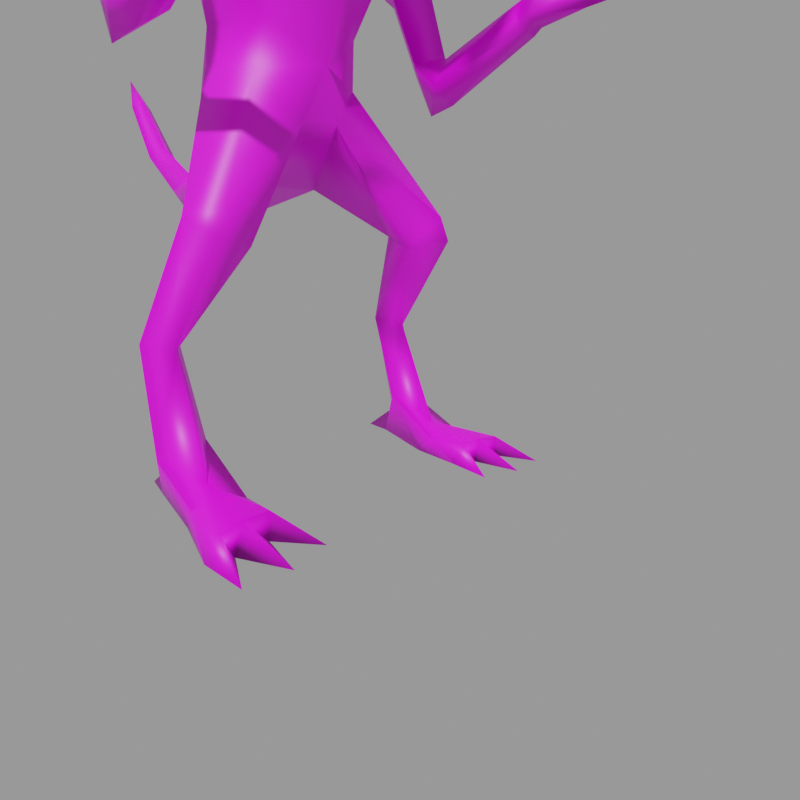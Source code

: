 # Source: demon.mdl.blend  (saved by Blender 4.5.91; exported with 4.5.12 LTS)
import bpy
from mathutils import Matrix  # noqa: F401  (used for matrix-valued properties, if any)

bpy.ops.wm.read_factory_settings(use_empty=True)
scene = bpy.context.scene
scene.name = 'Empty'

# ---- images (referenced by path relative to the original .blend; pixels are not part of the script)
import os
ASSET_DIR = os.environ.get("B2B_ASSET_DIR", "")  # directory of the original .blend (textures are referenced by path, not embedded)
HERE = os.path.dirname(os.path.abspath(__file__))  # packed textures are extracted next to this script under _unpacked/

def load_image(name, relpath, width, height, colorspace="sRGB"):
    """Load a texture the original file referenced (path relative to the .blend, or extracted next to this script)."""
    p = next((c for c in (os.path.join(HERE, relpath), os.path.join(ASSET_DIR, relpath)) if relpath and os.path.exists(c)), "")
    if p:
        img = bpy.data.images.load(p, check_existing=True)
        img.name = name
    else:  # same state as the original file: an image datablock whose file is absent (Cycles renders it pink)
        img = bpy.data.images.new(name, width, height)
        img.source = "FILE"
        img.filepath = "//" + (relpath or name)
    img.colorspace_settings.name = colorspace
    return img
img_demon_mdl_0_png = load_image('demon.mdl.0.png', 'textures/demon.mdl.0.png', 1024, 1024, 'sRGB')

# ---- materials (node trees are filled in below, after node groups)
mat_skin0 = bpy.data.materials.new('skin0')

# ---- material node trees
mat_skin0.use_nodes = True; mat_skin0.node_tree.nodes.clear()
_N = mat_skin0.node_tree.nodes; _L = mat_skin0.node_tree.links
n0 = _N.new('ShaderNodeBsdfPrincipled'); n0.name = 'Principled BSDF'; n0.location = (-200, 100)
n1 = _N.new('ShaderNodeOutputMaterial'); n1.name = 'Material Output'; n1.location = (200, 100)
n2 = _N.new('ShaderNodeTexImage'); n2.name = 'Image Texture'; n2.location = (-538, 91)
n2.image = img_demon_mdl_0_png
n2.interpolation = 'Closest'
_L.new(n0.outputs[0], n1.inputs[0])
_L.new(n2.outputs[0], n0.inputs[0])
n1.is_active_output = True

# ---- cameras
cam_camera = bpy.data.cameras.new('Camera')
cam_camera.lens = 50.4
cam_camera.sensor_width = 70.0

# ---- meshes
me_moon_rat = bpy.data.meshes.new('moon_rat')
me_moon_rat.from_pydata([(9.244, -10.92, -15.11), (11.97, -7.5, -15.11), (12.88, -12.15, -15.11), (14.94, -7.879, -15.11), (16.59, -11.78, -15.11), (16.92, -7.238, -15.11), (9.838, -6.61, -15.11), (13.56, -6.577, -13.26), (11.2, -6.465, -13.21), (15.66, -7.151, -13.33), (2.156, -17.99, 51.09), (2.123, -18.61, 46.25), (3.561, -11.5, 45.82), (3.638, -11.37, 48.95), (3.408, -11.05, 42.2), (1.956, -15.34, 39.06), (1.313, -17.08, 37.67), (0.5353, -18.12, 37.31), (1.579, -18.68, 41.32), (0.7248, -19.69, 40.03), (0.6633, -14.75, 36.67), (5.343, -6.661, 40.76), (8.72, -0.6053, 36.09), (6.9, -1.813, 31.0), (4.192, 1.162, 23.13), (4.993, 2.377, 19.49), (7.026, 6.328, 20.18), (5.382, 11.78, 16.97), (5.179, 3.337, 46.48), (4.815, 0.05169, 45.79), (5.568, 0.0233, 43.3), (3.41, -1.362, 49.06), (1.559, -0.6511, 50.16), (5.489, -6.28, 44.3), (10.65, -15.55, 30.61), (12.0, -13.05, 30.05), (13.6, -11.3, 28.31), (12.5, -13.48, 29.01), (11.14, -12.86, 28.95), (13.65, -12.89, 27.63), (12.03, -11.35, 27.16), (14.92, -14.86, 26.19), (15.08, -14.69, 24.33), (15.39, -13.36, 27.47), (16.2, -13.74, 25.67), (13.48, -16.1, 28.23), (14.33, -16.56, 27.3), (14.47, -16.78, 28.57), (12.84, -20.34, 28.25), (15.18, -17.44, 24.46), (15.11, -17.74, 25.68), (16.42, -17.86, 25.5), (15.48, -20.51, 25.45), (15.29, 3.85, -11.06), (13.4, 10.3, -15.27), (11.0, 3.758, -10.07), (13.29, 6.049, -12.37), (13.15, -0.4377, -12.58), (14.29, 6.135, -14.91), (12.31, 6.246, -14.91), (15.04, -0.384, -15.57), (11.27, -0.1732, -15.57), (15.24, -1.919, -13.54), (10.82, -2.446, -13.62), (4.053, 18.62, 11.6), (2.109, 25.93, 12.21), (1.616, 32.93, 16.44), (1.144, 38.01, 22.93), (13.33, 8.762, -1.288), (11.3, 6.786, -1.652), (8.418, -1.351, 5.899), (13.44, -0.7838, 7.916), (11.7, 1.68, 8.244), (8.739, 1.785, 6.983), (11.93, -3.332, 6.52), (14.82, 6.183, -1.76), (12.83, 3.946, -2.35), (11.08, -3.098, 8.735), (1.285, 1.933, 47.09), (7.176, 2.032, 40.14), (4.511, -3.711, 38.76), (12.98, 4.81, 35.53), (10.01, 0.5798, 32.53), (7.614, 7.587, 38.29), (3.98, -5.815, 40.42), (7.47, 7.324, 30.54), (6.275, 7.233, 23.32), (9.247, 2.974, 30.01), (10.49, 7.357, 31.32), (15.46, -9.199, 25.29), (13.19, -9.593, 23.41), (13.25, -8.826, 25.46), (15.21, -9.811, 23.42), (16.8, -0.5291, 21.51), (12.77, -0.4668, 20.91), (14.37, -0.3668, 23.46), (15.09, -0.7535, 19.4), (16.6, 2.19, 23.67), (12.6, 1.962, 22.91), (14.49, 0.0119, 24.2), (14.67, 3.794, 22.61), (14.88, 3.333, 30.32), (10.48, 3.017, 28.89), (12.61, 0.7221, 30.6), (12.95, 5.333, 28.82), (7.016, 8.865, 34.23), (14.95, -9.965, 25.77), (13.09, -10.3, 24.28), (13.19, -9.763, 25.71), (15.01, -10.61, 23.84), (15.61, 2.6, 19.0), (-0.5353, -18.12, 37.31), (-1.285, 1.933, 47.09), (-0.6438, -18.31, 51.53), (-2.139, -6.671, 45.24), (13.33, 8.762, -2.668), (-0.3498, -20.37, 48.45), (-0.7735, -20.04, 52.3), (-1.22, -17.85, 53.6), (-1.198, -8.488, 50.42), (-1.689, 0.6573, 15.94), (-1.418, -19.57, 51.2), (-9.484e-07, 13.03, 23.01), (-9.484e-07, 11.87, 32.6), (-9.484e-07, 7.357, 42.06), (1.418, -19.57, 51.2), (0.7735, -20.04, 52.3), (1.198, -8.488, 50.42), (-9.484e-07, -6.168, 33.06), (-9.484e-07, -3.436, 26.0), (-9.484e-07, -0.4377, 20.1), (1.689, 0.6573, 15.94), (-9.484e-07, -9.544, 40.29), (-9.484e-07, 17.92, 8.424), (-9.484e-07, 26.21, 9.294), (-9.484e-07, 34.61, 15.5), (-9.484e-07, 38.67, 22.52), (-9.484e-07, 19.37, 15.17), (-9.484e-07, 25.98, 14.15), (-9.484e-07, 32.34, 17.82), (-9.484e-07, 37.4, 23.69), (-9.484e-07, -1.957, 49.42), (-9.484e-07, -5.821, 37.44), (-2.047, -6.218, 42.89), (2.047, -6.218, 42.89), (-9.244, -10.92, -15.11), (-11.97, -7.5, -15.11), (-12.88, -12.15, -15.11), (-14.94, -7.879, -15.11), (-16.59, -11.78, -15.11), (-16.92, -7.238, -15.11), (-9.838, -6.61, -15.11), (-13.56, -6.577, -13.26), (-11.2, -6.465, -13.21), (-15.66, -7.151, -13.33), (-2.156, -17.99, 51.09), (-2.123, -18.61, 46.25), (-3.561, -11.5, 45.82), (-3.638, -11.37, 48.95), (-3.408, -11.05, 42.2), (-1.956, -15.34, 39.06), (-1.313, -17.08, 37.67), (-1.579, -18.68, 41.32), (-0.4927, -16.73, 38.17), (-0.7248, -19.69, 40.03), (-0.8595, -15.3, 34.91), (-0.6633, -14.75, 36.67), (-5.343, -6.661, 40.76), (-8.72, -0.6053, 36.09), (-6.9, -1.813, 31.0), (-4.192, 1.162, 23.13), (-4.993, 2.377, 19.49), (-7.026, 6.328, 20.18), (-5.382, 11.78, 16.97), (-5.179, 3.337, 46.48), (-4.815, 0.05169, 45.79), (-5.568, 0.0233, 43.3), (-3.41, -1.362, 49.06), (-1.559, -0.6511, 50.16), (-5.489, -6.28, 44.3), (-10.65, -15.55, 30.61), (-12.0, -13.05, 30.05), (-13.6, -11.3, 28.31), (-12.5, -13.48, 29.01), (-11.14, -12.86, 28.95), (-13.65, -12.89, 27.63), (-12.03, -11.35, 27.16), (-14.92, -14.86, 26.19), (-15.08, -14.69, 24.33), (-15.39, -13.36, 27.47), (-16.2, -13.74, 25.67), (-13.48, -16.1, 28.23), (-14.33, -16.56, 27.3), (-14.47, -16.78, 28.57), (-12.84, -20.34, 28.25), (-15.18, -17.44, 24.46), (-15.11, -17.74, 25.68), (-16.42, -17.86, 25.5), (-15.48, -20.51, 25.45), (-15.29, 3.85, -11.06), (-13.4, 10.3, -15.27), (-11.0, 3.758, -10.07), (-13.29, 6.049, -12.37), (-13.15, -0.4377, -12.58), (-14.29, 6.135, -14.91), (-12.31, 6.246, -14.91), (-15.04, -0.384, -15.57), (-11.27, -0.1732, -15.57), (-15.24, -1.919, -13.54), (-10.82, -2.446, -13.62), (-4.053, 18.62, 11.6), (-2.109, 25.93, 12.21), (-1.616, 32.93, 16.44), (-1.144, 38.01, 22.93), (-13.33, 8.762, -1.288), (-11.3, 6.786, -1.652), (-8.418, -1.351, 5.899), (-13.44, -0.7838, 7.916), (-11.7, 1.68, 8.244), (-8.739, 1.785, 6.983), (-11.93, -3.332, 6.52), (-14.82, 6.183, -1.76), (-12.83, 3.946, -2.35), (-11.08, -3.098, 8.735), (-2.08, 2.072, 45.13), (-7.176, 2.032, 40.14), (-4.511, -3.711, 38.76), (-12.98, 4.81, 35.53), (-10.01, 0.5798, 32.53), (-7.614, 7.587, 38.29), (-3.98, -5.815, 40.42), (-7.47, 7.324, 30.54), (-6.275, 7.233, 23.32), (-9.247, 2.974, 30.01), (-10.49, 7.357, 31.32), (-15.46, -9.199, 25.29), (-13.19, -9.593, 23.41), (-13.25, -8.826, 25.46), (-15.21, -9.811, 23.42), (-16.8, -0.5291, 21.51), (-12.77, -0.4668, 20.91), (-14.37, -0.3668, 23.46), (-15.09, -0.7535, 19.4), (-16.6, 2.19, 23.67), (-12.6, 1.962, 22.91), (-14.49, 0.0119, 24.2), (-14.67, 3.794, 22.61), (-14.88, 3.333, 30.32), (-10.48, 3.017, 28.89), (-12.61, 0.7221, 30.6), (-12.95, 5.333, 28.82), (-7.016, 8.865, 34.23), (-14.95, -9.965, 25.77), (-13.09, -10.3, 24.28), (-13.19, -9.763, 25.71), (-15.01, -10.61, 23.84), (-15.61, 2.6, 19.0), (2.08, 2.072, 45.13), (0.6438, -18.31, 51.53), (2.139, -6.671, 45.24), (-13.33, 8.762, -2.668), (0.3498, -20.37, 48.45), (1.22, -17.85, 53.6), (0.4927, -16.73, 38.17), (0.8595, -15.3, 34.91), (4.688, 8.416, 11.53), (-4.688, 8.416, 11.53), (-1.138e-06, 40.64, 26.66)], [], [(4, 3, 5), (2, 1, 3), (0, 6, 1), (3, 7, 2), (2, 7, 1), (0, 8, 6), (0, 1, 8), (4, 9, 3), (5, 9, 4), (7, 3, 9), (7, 8, 1), (11, 10, 125), (261, 125, 126), (126, 125, 262), (125, 10, 262), (10, 12, 13), (262, 13, 127), (15, 18, 16), (16, 263, 19), (16, 19, 17), (17, 19, 263), (263, 16, 18), (18, 15, 263), (17, 264, 16), (128, 129, 23), (129, 130, 24), (31, 32, 127), (31, 28, 32), (28, 31, 29), (127, 13, 29), (30, 29, 33), (14, 15, 20), (21, 20, 132), (33, 29, 13), (13, 12, 33), (37, 34, 38), (35, 38, 34), (34, 37, 35), (38, 40, 39), (36, 40, 38), (37, 39, 36), (43, 39, 45), (43, 47, 46), (41, 46, 45), (46, 47, 48), (45, 46, 48), (47, 45, 48), (44, 51, 49), (44, 41, 50), (41, 42, 49), (50, 49, 52), (51, 50, 52), (49, 51, 52), (56, 54, 59), (56, 58, 54), (59, 54, 58), (58, 60, 61), (9, 62, 57), (8, 7, 57), (58, 53, 60), (56, 53, 58), (56, 59, 55), (59, 61, 55), (63, 55, 61), (55, 63, 57), (57, 62, 53), (62, 60, 53), (5, 60, 62), (63, 61, 6), (3, 1, 61), (6, 61, 1), (5, 3, 60), (8, 63, 6), (9, 5, 62), (7, 9, 57), (63, 8, 57), (265, 133, 64), (134, 65, 64), (134, 135, 66), (136, 67, 66), (138, 137, 64), (140, 139, 66), (66, 139, 138), (53, 56, 115), (55, 57, 76), (53, 75, 76), (55, 69, 115), (72, 68, 73), (76, 74, 70), (68, 72, 71), (73, 69, 70), (68, 69, 73), (76, 75, 71), (77, 70, 74), (74, 71, 77), (265, 72, 73), (131, 265, 73), (131, 70, 77), (27, 72, 265), (122, 27, 64), (16, 264, 20), (32, 28, 78), (257, 78, 29), (29, 78, 28), (30, 257, 29), (32, 141, 127), (78, 141, 32), (33, 14, 21), (14, 33, 12), (22, 79, 80), (22, 81, 79), (80, 128, 22), (128, 80, 142), (23, 82, 22), (81, 83, 79), (84, 132, 142), (30, 84, 80), (21, 84, 30), (132, 84, 21), (130, 131, 25), (25, 26, 86), (85, 87, 86), (82, 23, 87), (87, 24, 86), (24, 87, 23), (81, 22, 82), (85, 88, 87), (91, 95, 94), (92, 96, 93), (90, 94, 96), (89, 93, 95), (97, 101, 103), (104, 101, 97), (103, 102, 98), (98, 102, 104), (87, 88, 102), (104, 88, 81), (103, 82, 102), (103, 101, 81), (81, 88, 105), (122, 86, 27), (88, 85, 105), (85, 86, 122), (85, 123, 105), (83, 105, 123), (124, 79, 83), (257, 30, 79), (90, 107, 108), (89, 106, 109), (92, 109, 107), (91, 108, 106), (39, 106, 36), (39, 43, 106), (43, 41, 106), (41, 44, 106), (109, 106, 44), (36, 106, 108), (42, 109, 44), (40, 36, 108), (107, 41, 39), (39, 40, 107), (42, 41, 107), (95, 93, 97), (95, 99, 98), (97, 93, 110), (100, 97, 110), (93, 96, 110), (100, 110, 98), (98, 110, 94), (96, 94, 110), (22, 128, 23), (132, 20, 166), (165, 264, 17, 111), (14, 12, 259), (126, 262, 118, 117), (116, 121, 125, 261), (125, 258, 11), (11, 258, 10), (12, 10, 258), (14, 263, 15), (127, 119, 118, 262), (166, 20, 264, 165), (141, 78, 112), (26, 71, 72), (25, 77, 71), (258, 259, 12), (126, 117, 116, 261), (14, 144, 263), (68, 75, 115), (68, 115, 69), (67, 267, 140), (21, 14, 20), (15, 16, 20), (31, 127, 29), (30, 33, 21), (23, 129, 24), (59, 58, 61), (60, 3, 61), (123, 85, 122), (27, 265, 64), (133, 134, 64), (65, 134, 66), (135, 136, 66), (67, 140, 66), (65, 66, 138), (65, 138, 64), (137, 122, 64), (124, 83, 123), (83, 81, 105), (24, 25, 86), (27, 26, 72), (25, 131, 77), (70, 131, 73), (57, 53, 76), (69, 55, 76), (56, 55, 115), (75, 53, 115), (74, 76, 71), (69, 76, 70), (75, 68, 71), (26, 25, 71), (124, 257, 79), (79, 30, 80), (80, 84, 142), (262, 10, 13), (82, 103, 81), (101, 104, 81), (100, 104, 97), (99, 97, 103), (88, 104, 102), (82, 87, 102), (99, 103, 98), (100, 98, 104), (109, 42, 107), (37, 38, 39), (40, 108, 107), (50, 41, 49), (39, 41, 45), (41, 43, 46), (47, 43, 45), (35, 37, 36), (35, 36, 38), (51, 44, 50), (42, 44, 49), (89, 91, 106), (92, 89, 109), (90, 92, 107), (91, 90, 108), (99, 95, 97), (94, 95, 98), (89, 92, 93), (92, 90, 96), (90, 91, 94), (91, 89, 95), (24, 130, 25), (86, 26, 27), (144, 259, 114, 143), (265, 131, 120, 266), (120, 131, 130), (144, 14, 259), (17, 263, 163, 111), (163, 263, 144, 143), (259, 258, 113, 114), (121, 113, 258, 125), (141, 119, 127), (112, 78, 257, 224), (149, 150, 148), (147, 148, 146), (145, 146, 151), (148, 147, 152), (147, 146, 152), (145, 151, 153), (145, 153, 146), (149, 148, 154), (150, 149, 154), (152, 154, 148), (152, 146, 153), (156, 121, 155), (116, 117, 121), (117, 118, 121), (121, 118, 155), (155, 158, 157), (118, 119, 158), (160, 161, 162), (161, 164, 163), (161, 111, 164), (111, 163, 164), (163, 162, 161), (162, 163, 160), (111, 161, 165), (128, 169, 129), (129, 170, 130), (177, 119, 178), (177, 178, 174), (174, 175, 177), (119, 175, 158), (176, 179, 175), (159, 166, 160), (167, 132, 166), (179, 158, 175), (158, 179, 157), (183, 184, 180), (181, 180, 184), (180, 181, 183), (184, 185, 186), (182, 184, 186), (183, 182, 185), (189, 191, 185), (189, 192, 193), (187, 191, 192), (192, 194, 193), (191, 194, 192), (193, 194, 191), (190, 195, 197), (190, 196, 187), (187, 195, 188), (196, 198, 195), (197, 198, 196), (195, 198, 197), (202, 205, 200), (202, 200, 204), (205, 204, 200), (204, 207, 206), (154, 203, 208), (153, 203, 152), (204, 206, 199), (202, 204, 199), (202, 201, 205), (205, 201, 207), (209, 207, 201), (201, 203, 209), (203, 199, 208), (208, 199, 206), (150, 208, 206), (209, 151, 207), (148, 207, 146), (151, 146, 207), (150, 206, 148), (153, 151, 209), (154, 208, 150), (152, 203, 154), (209, 203, 153), (266, 210, 133), (134, 210, 211), (134, 212, 135), (136, 212, 213), (138, 210, 137), (140, 212, 139), (212, 138, 139), (199, 260, 202), (201, 222, 203), (199, 222, 221), (201, 260, 215), (218, 219, 214), (222, 216, 220), (214, 217, 218), (219, 216, 215), (214, 219, 215), (222, 217, 221), (223, 220, 216), (220, 223, 217), (266, 219, 218), (120, 219, 266), (120, 223, 216), (173, 266, 218), (122, 210, 173), (161, 166, 165), (178, 112, 174), (224, 175, 112), (175, 174, 112), (176, 175, 224), (178, 119, 141), (112, 178, 141), (179, 167, 159), (159, 157, 179), (168, 226, 225), (168, 225, 227), (226, 168, 128), (128, 142, 226), (169, 168, 228), (227, 225, 229), (230, 142, 132), (176, 226, 230), (167, 176, 230), (132, 167, 230), (130, 171, 120), (171, 232, 172), (231, 232, 233), (228, 233, 169), (233, 232, 170), (170, 169, 233), (227, 228, 168), (231, 233, 234), (237, 240, 241), (238, 239, 242), (236, 242, 240), (235, 241, 239), (243, 249, 247), (250, 243, 247), (249, 244, 248), (244, 250, 248), (233, 248, 234), (250, 227, 234), (249, 248, 228), (249, 227, 247), (227, 251, 234), (122, 173, 232), (234, 251, 231), (231, 122, 232), (231, 251, 123), (229, 123, 251), (124, 229, 225), (224, 225, 176), (236, 254, 253), (235, 255, 252), (238, 253, 255), (237, 252, 254), (185, 182, 252), (185, 252, 189), (189, 252, 187), (187, 252, 190), (255, 190, 252), (182, 254, 252), (188, 190, 255), (186, 254, 182), (253, 185, 187), (185, 253, 186), (188, 253, 187), (241, 243, 239), (241, 244, 245), (243, 256, 239), (246, 256, 243), (239, 256, 242), (246, 244, 256), (244, 240, 256), (242, 256, 240), (168, 169, 128), (159, 114, 157), (121, 156, 113), (156, 155, 113), (157, 113, 155), (159, 160, 163), (124, 224, 257), (172, 218, 217), (171, 217, 223), (113, 157, 114), (159, 163, 143), (214, 260, 221), (214, 215, 260), (213, 140, 267), (167, 166, 159), (160, 166, 161), (177, 175, 119), (176, 167, 179), (169, 170, 129), (205, 207, 204), (206, 207, 148), (123, 122, 231), (173, 210, 266), (133, 210, 134), (211, 212, 134), (135, 212, 136), (213, 212, 140), (211, 138, 212), (211, 210, 138), (137, 210, 122), (124, 123, 229), (229, 251, 227), (170, 232, 171), (173, 218, 172), (171, 223, 120), (216, 219, 120), (203, 222, 199), (215, 222, 201), (202, 260, 201), (221, 260, 199), (220, 217, 222), (215, 216, 222), (221, 217, 214), (172, 217, 171), (124, 225, 224), (225, 226, 176), (226, 142, 230), (118, 158, 155), (228, 227, 249), (247, 227, 250), (246, 243, 250), (245, 249, 243), (234, 248, 250), (228, 248, 233), (245, 244, 249), (246, 250, 244), (255, 253, 188), (183, 185, 184), (186, 253, 254), (196, 195, 187), (185, 191, 187), (187, 192, 189), (193, 191, 189), (181, 182, 183), (181, 184, 182), (197, 196, 190), (188, 195, 190), (235, 252, 237), (238, 255, 235), (236, 253, 238), (237, 254, 236), (245, 243, 241), (240, 244, 241), (235, 239, 238), (238, 242, 236), (236, 240, 237), (237, 241, 235), (170, 171, 130), (232, 173, 172), (265, 266, 133), (143, 114, 159), (267, 67, 136), (267, 136, 213)])
me_moon_rat.polygons.foreach_set('use_smooth', [True] * 519)
_uv = me_moon_rat.uv_layers.new(name='UVMap')
_uv.uv.foreach_set('vector', [0.04297, 0.2617, 0.05469, 0.2969, 0.03906, 0.2969, 0.07031, 0.2617, 0.08594, 0.2969, 0.05469, 0.2969, 0.09766, 0.2617, 0.1016, 0.2969, 0.08594, 0.2969, 0.1914, 0.3438, 0.1758, 0.3594, 0.1758, 0.3086, 0.1758, 0.3086, 0.1758, 0.3594, 0.1602, 0.3438, 0.001953, 0.2637, 0.02148, 0.3145, 0.001953, 0.3145, 0.1484, 0.3086, 0.1602, 0.3438, 0.1484, 0.3594, 0.2031, 0.3086, 0.2031, 0.3594, 0.1914, 0.3438, 0.1406, 0.3125, 0.1211, 0.3125, 0.1406, 0.2617, 0.1758, 0.3594, 0.1914, 0.3438, 0.2031, 0.3594, 0.1758, 0.3594, 0.1484, 0.3594, 0.1602, 0.3438, 0.03516, 0.5898, 0.0625, 0.6289, 0.04688, 0.6367, 0.02344, 0.6211, 0.04688, 0.6367, 0.04688, 0.6484, 0.04688, 0.6484, 0.04688, 0.6367, 0.07422, 0.6484, 0.04688, 0.6367, 0.0625, 0.6289, 0.07422, 0.6484, 0.0625, 0.6289, 0.09766, 0.5547, 0.1133, 0.582, 0.07422, 0.6484, 0.1133, 0.582, 0.1484, 0.5898, 0.03125, 0.5156, 0.01562, 0.5508, 0.01367, 0.5176, 0.2305, 0.6133, 0.2461, 0.6133, 0.2383, 0.6445, 0.01367, 0.5176, 0.001953, 0.5488, 0.001953, 0.5137, 0.2227, 0.6133, 0.2148, 0.6445, 0.207, 0.6133, 0.1602, 0.6133, 0.1758, 0.6133, 0.168, 0.6484, 0.1914, 0.6484, 0.1836, 0.6133, 0.1992, 0.6133, 0.001953, 0.5137, 0.01172, 0.4844, 0.01367, 0.5176, 0.2148, 0.2188, 0.2148, 0.1484, 0.2852, 0.1875, 0.2148, 0.1484, 0.2148, 0.07422, 0.2656, 0.1016, 0.1992, 0.5469, 0.2109, 0.5625, 0.1484, 0.5898, 0.1992, 0.5469, 0.2227, 0.5039, 0.2109, 0.5625, 0.2227, 0.5039, 0.1992, 0.5469, 0.1953, 0.5117, 0.1484, 0.5898, 0.1133, 0.582, 0.1953, 0.5117, 0.1875, 0.4922, 0.1953, 0.5117, 0.1367, 0.5195, 0.08203, 0.5234, 0.03125, 0.5156, 0.02344, 0.4922, 0.4492, 0.4297, 0.4922, 0.3477, 0.5, 0.4062, 0.1367, 0.5195, 0.1953, 0.5117, 0.1133, 0.582, 0.1133, 0.582, 0.09766, 0.5547, 0.1367, 0.5195, 0.3438, 0.3242, 0.3359, 0.2891, 0.3711, 0.3008, 0.2695, 0.3398, 0.2578, 0.3281, 0.293, 0.3164, 0.293, 0.3164, 0.2812, 0.3516, 0.2695, 0.3398, 0.3711, 0.3008, 0.3867, 0.3164, 0.3672, 0.3398, 0.25, 0.3594, 0.2383, 0.3438, 0.2578, 0.3281, 0.2812, 0.3516, 0.2656, 0.3672, 0.25, 0.3594, 0.2617, 0.3828, 0.2656, 0.3672, 0.2969, 0.3672, 0.2617, 0.3828, 0.3008, 0.3828, 0.2969, 0.4023, 0.375, 0.375, 0.3438, 0.375, 0.3438, 0.3398, 0.2969, 0.4023, 0.3008, 0.3828, 0.3359, 0.3828, 0.3438, 0.3398, 0.3438, 0.375, 0.3047, 0.3594, 0.3008, 0.3828, 0.2969, 0.3672, 0.3359, 0.3828, 0.2578, 0.4062, 0.2812, 0.4258, 0.2695, 0.4414, 0.2578, 0.4062, 0.2734, 0.4023, 0.2969, 0.418, 0.375, 0.375, 0.4023, 0.3984, 0.3828, 0.4141, 0.3594, 0.3906, 0.3828, 0.4141, 0.3477, 0.4258, 0.2812, 0.4258, 0.2969, 0.418, 0.3047, 0.4531, 0.2695, 0.4414, 0.2812, 0.4258, 0.3047, 0.4531, 0.0332, 0.4316, 0.001953, 0.4707, 0.001953, 0.4316, 0.1094, 0.4297, 0.1406, 0.4297, 0.1406, 0.4688, 0.08594, 0.4297, 0.07031, 0.4688, 0.05469, 0.4297, 0.05469, 0.4297, 0.04688, 0.375, 0.09375, 0.375, 0.2031, 0.3594, 0.2031, 0.4023, 0.1758, 0.4141, 0.1484, 0.3594, 0.1758, 0.3594, 0.1758, 0.4141, 0.1406, 0.4297, 0.09766, 0.4062, 0.1406, 0.3711, 0.1094, 0.4297, 0.09766, 0.4062, 0.1406, 0.4297, 0.0332, 0.4316, 0.001953, 0.4316, 0.04492, 0.4082, 0.001953, 0.4316, 0.001953, 0.373, 0.04492, 0.4082, 0.02148, 0.3574, 0.04492, 0.4082, 0.001953, 0.373, 0.1484, 0.4531, 0.1484, 0.4023, 0.1758, 0.4141, 0.1758, 0.4141, 0.2031, 0.4023, 0.2031, 0.4531, 0.1211, 0.3555, 0.1406, 0.3711, 0.09766, 0.4062, 0.1406, 0.3125, 0.1406, 0.3711, 0.1211, 0.3555, 0.02148, 0.3574, 0.001953, 0.373, 0.001953, 0.3145, 0.05469, 0.2969, 0.08594, 0.2969, 0.09375, 0.375, 0.1016, 0.2969, 0.09375, 0.375, 0.08594, 0.2969, 0.03906, 0.2969, 0.05469, 0.2969, 0.04688, 0.375, 0.02148, 0.3145, 0.02148, 0.3574, 0.001953, 0.3145, 0.1211, 0.3125, 0.1406, 0.3125, 0.1211, 0.3555, 0.1758, 0.3594, 0.2031, 0.3594, 0.1758, 0.4141, 0.1484, 0.4023, 0.1484, 0.3594, 0.1758, 0.4141, 0.2051, 0.6543, 0.2207, 0.7324, 0.2676, 0.7324, 0.2402, 0.8066, 0.2676, 0.8066, 0.2676, 0.7324, 0.2402, 0.8066, 0.248, 0.8809, 0.2676, 0.8809, 0.252, 0.9551, 0.2676, 0.9551, 0.2676, 0.8809, 0.2949, 0.8066, 0.3145, 0.7324, 0.2676, 0.7324, 0.2832, 0.9551, 0.2871, 0.8809, 0.2676, 0.8809, 0.2676, 0.8809, 0.2871, 0.8809, 0.2949, 0.8066, 0.04883, 0.6738, 0.08789, 0.6621, 0.08789, 0.752, 0.1562, 0.6836, 0.1094, 0.6719, 0.1094, 0.7812, 0.04883, 0.6738, 0.04492, 0.7715, 0.001953, 0.7715, 0.1562, 0.6836, 0.1523, 0.7812, 0.1953, 0.7617, 0.05664, 0.8691, 0.08789, 0.7676, 0.08789, 0.8691, 0.1094, 0.7812, 0.1094, 0.8555, 0.1484, 0.8672, 0.08789, 0.7676, 0.05664, 0.8691, 0.0332, 0.8574, 0.1953, 0.8789, 0.1523, 0.7812, 0.1484, 0.8672, 0.1953, 0.7773, 0.1523, 0.7812, 0.1953, 0.8789, 0.001953, 0.7715, 0.04492, 0.7715, 0.0332, 0.8574, 0.1094, 0.8789, 0.1484, 0.8672, 0.1094, 0.8555, 0.001953, 0.8457, 0.0332, 0.8574, 0.001953, 0.8691, 0.1035, 0.9434, 0.05664, 0.8691, 0.08789, 0.8691, 0.1523, 0.9766, 0.2109, 0.9531, 0.1953, 0.8789, 0.1523, 0.9766, 0.1484, 0.8672, 0.1094, 0.8789, 0.0918, 0.998, 0.05664, 0.8691, 0.1035, 0.9434, 0.3301, 0.6543, 0.2676, 0.6543, 0.2676, 0.7324, 0.01367, 0.5176, 0.01172, 0.4844, 0.02344, 0.4922, 0.3281, 0.9492, 0.3066, 0.998, 0.3359, 0.9844, 0.4727, 0.3047, 0.4844, 0.3242, 0.4297, 0.3242, 0.4297, 0.3242, 0.4844, 0.3242, 0.457, 0.3555, 0.418, 0.3047, 0.4727, 0.3047, 0.4297, 0.3242, 0.3281, 0.9492, 0.3477, 0.9414, 0.3359, 0.8711, 0.3359, 0.9844, 0.3477, 0.9414, 0.3281, 0.9492, 0.1367, 0.5195, 0.08203, 0.5234, 0.1172, 0.4922, 0.08203, 0.5234, 0.1367, 0.5195, 0.09766, 0.5547, 0.3125, 0.2305, 0.3242, 0.2695, 0.2695, 0.2656, 0.3125, 0.2305, 0.3711, 0.2227, 0.3242, 0.2695, 0.2695, 0.2656, 0.2148, 0.2188, 0.3125, 0.2305, 0.2148, 0.2188, 0.2695, 0.2656, 0.2148, 0.2578, 0.2852, 0.1875, 0.3359, 0.1953, 0.3125, 0.2305, 0.3711, 0.2227, 0.4258, 0.2188, 0.418, 0.2695, 0.2578, 0.293, 0.2148, 0.3125, 0.2148, 0.2578, 0.3242, 0.3047, 0.2578, 0.293, 0.2695, 0.2656, 0.4492, 0.4297, 0.4609, 0.4375, 0.4375, 0.4961, 0.5, 0.4062, 0.4609, 0.4375, 0.4492, 0.4297, 0.2148, 0.07422, 0.2305, 0.03125, 0.2734, 0.05859, 0.2734, 0.05859, 0.3516, 0.05859, 0.3633, 0.08594, 0.3984, 0.1484, 0.3359, 0.1523, 0.3633, 0.08594, 0.3359, 0.1953, 0.2852, 0.1875, 0.3359, 0.1523, 0.3359, 0.1523, 0.2656, 0.1016, 0.3633, 0.08594, 0.2656, 0.1016, 0.3359, 0.1523, 0.2852, 0.1875, 0.3711, 0.2227, 0.3125, 0.2305, 0.3359, 0.1953, 0.3984, 0.1484, 0.3711, 0.1719, 0.3359, 0.1523, 0.07812, 0.2422, 0.07812, 0.1641, 0.1133, 0.1641, 0.07227, 0.2402, 0.07227, 0.1621, 0.03711, 0.1621, 0.1133, 0.2422, 0.1133, 0.1641, 0.1484, 0.1641, 0.03711, 0.2402, 0.03711, 0.1621, 0.001953, 0.1621, 0.03711, 0.1152, 0.03711, 0.05273, 0.001953, 0.05273, 0.07227, 0.05273, 0.03711, 0.05273, 0.03711, 0.1152, 0.07812, 0.05469, 0.1133, 0.05469, 0.1133, 0.1172, 0.1133, 0.1172, 0.1133, 0.05469, 0.1484, 0.05469, 0.1133, 0.02734, 0.1484, 0.02734, 0.1133, 0.05469, 0.07227, 0.05273, 0.07227, 0.001953, 0.03711, 0.001953, 0.07812, 0.05469, 0.07812, 0.02734, 0.1133, 0.05469, 0.001953, 0.05273, 0.03711, 0.05273, 0.03711, 0.001953, 0.3711, 0.2227, 0.3711, 0.1719, 0.4258, 0.1797, 0.5, 0.07422, 0.3633, 0.08594, 0.4219, 0.003906, 0.3711, 0.1719, 0.3984, 0.1484, 0.4258, 0.1797, 0.3984, 0.1484, 0.3633, 0.08594, 0.5, 0.07422, 0.3984, 0.1484, 0.5, 0.1523, 0.4258, 0.1797, 0.4258, 0.2188, 0.4258, 0.1797, 0.5, 0.1523, 0.5, 0.25, 0.418, 0.2695, 0.4258, 0.2188, 0.4727, 0.3047, 0.418, 0.3047, 0.418, 0.2695, 0.1133, 0.2422, 0.1133, 0.2539, 0.07812, 0.2539, 0.03711, 0.2402, 0.03711, 0.252, 0.07227, 0.252, 0.1484, 0.2422, 0.1484, 0.2539, 0.1133, 0.2539, 0.001953, 0.2402, 0.001953, 0.252, 0.03711, 0.252, 0.2656, 0.3672, 0.2148, 0.3828, 0.25, 0.3594, 0.2656, 0.3672, 0.2617, 0.3828, 0.2148, 0.3828, 0.2617, 0.3828, 0.2734, 0.4023, 0.2148, 0.3828, 0.2734, 0.4023, 0.2578, 0.4062, 0.2148, 0.3828, 0.2148, 0.4062, 0.2148, 0.3828, 0.2578, 0.4062, 0.25, 0.3594, 0.2148, 0.3828, 0.2148, 0.3594, 0.2539, 0.4258, 0.2148, 0.4062, 0.2578, 0.4062, 0.2383, 0.3438, 0.25, 0.3594, 0.2148, 0.3594, 0.4258, 0.3594, 0.375, 0.375, 0.3672, 0.3398, 0.3672, 0.3398, 0.3867, 0.3164, 0.4258, 0.3594, 0.4023, 0.3984, 0.375, 0.375, 0.4258, 0.3594, 0.001953, 0.1621, 0.03711, 0.1621, 0.03711, 0.1152, 0.07812, 0.1641, 0.07812, 0.1172, 0.1133, 0.1172, 0.03711, 0.1152, 0.03711, 0.1621, 0.07227, 0.1387, 0.07227, 0.1152, 0.03711, 0.1152, 0.07227, 0.1387, 0.03711, 0.1621, 0.07227, 0.1621, 0.07227, 0.1387, 0.1484, 0.1172, 0.1484, 0.1406, 0.1133, 0.1172, 0.1133, 0.1172, 0.1484, 0.1406, 0.1133, 0.1641, 0.1484, 0.1641, 0.1133, 0.1641, 0.1484, 0.1406, 0.3125, 0.2305, 0.2148, 0.2188, 0.2852, 0.1875, 0.5, 0.4062, 0.4922, 0.3477, 0.5078, 0.3477, 0.8281, 0.003906, 0.8125, 0.003906, 0.8164, 0.03516, 0.8242, 0.03516, 0.2344, 0.4844, 0.25, 0.5156, 0.2773, 0.4922, 0.3398, 0.7617, 0.3359, 0.7812, 0.3594, 0.7812, 0.3555, 0.7617, 0.3516, 0.7266, 0.3555, 0.6992, 0.3398, 0.6992, 0.3438, 0.7266, 0.03906, 0.5352, 0.05469, 0.5352, 0.04688, 0.5859, 0.07031, 0.5859, 0.0625, 0.5352, 0.07812, 0.5352, 0.25, 0.5156, 0.2148, 0.5898, 0.2266, 0.5938, 0.2344, 0.4844, 0.168, 0.4648, 0.1836, 0.4766, 0.3359, 0.8711, 0.3594, 0.8711, 0.3594, 0.7812, 0.3359, 0.7812, 0.5078, 0.3477, 0.4922, 0.3477, 0.4922, 0.332, 0.5078, 0.332, 0.3477, 0.9414, 0.3594, 0.9844, 0.3359, 0.9844, 0.04492, 0.998, 0.0332, 0.8574, 0.05664, 0.8691, 0.001953, 0.998, 0.001953, 0.8691, 0.0332, 0.8574, 0.2266, 0.5938, 0.2773, 0.4922, 0.25, 0.5156, 0.3398, 0.7617, 0.3555, 0.7617, 0.3516, 0.7266, 0.3438, 0.7266, 0.2344, 0.4844, 0.2773, 0.4688, 0.168, 0.4648, 0.08789, 0.7676, 0.04492, 0.7715, 0.08789, 0.752, 0.1953, 0.7773, 0.1953, 0.7617, 0.1523, 0.7812, 0.2676, 0.9551, 0.2676, 0.998, 0.2832, 0.9551, 0.1172, 0.4922, 0.08203, 0.5234, 0.02344, 0.4922, 0.03125, 0.5156, 0.01367, 0.5176, 0.02344, 0.4922, 0.1992, 0.5469, 0.1484, 0.5898, 0.1953, 0.5117, 0.1875, 0.4922, 0.1367, 0.5195, 0.1172, 0.4922, 0.2852, 0.1875, 0.2148, 0.1484, 0.2656, 0.1016, 0.08594, 0.4297, 0.05469, 0.4297, 0.09375, 0.375, 0.04688, 0.375, 0.05469, 0.2969, 0.09375, 0.375, 0.5, 0.1523, 0.3984, 0.1484, 0.5, 0.07422, 0.2676, 0.6543, 0.2051, 0.6543, 0.2676, 0.7324, 0.2207, 0.7324, 0.2402, 0.8066, 0.2676, 0.7324, 0.2676, 0.8066, 0.2402, 0.8066, 0.2676, 0.8809, 0.248, 0.8809, 0.252, 0.9551, 0.2676, 0.8809, 0.2676, 0.9551, 0.2832, 0.9551, 0.2676, 0.8809, 0.2676, 0.8066, 0.2676, 0.8809, 0.2949, 0.8066, 0.2676, 0.8066, 0.2949, 0.8066, 0.2676, 0.7324, 0.3145, 0.7324, 0.3301, 0.6543, 0.2676, 0.7324, 0.5, 0.25, 0.4258, 0.2188, 0.5, 0.1523, 0.4258, 0.2188, 0.3711, 0.2227, 0.4258, 0.1797, 0.2656, 0.1016, 0.2734, 0.05859, 0.3633, 0.08594, 0.0918, 0.998, 0.04492, 0.998, 0.05664, 0.8691, 0.1113, 0.998, 0.1523, 0.9766, 0.1094, 0.8789, 0.1484, 0.8672, 0.1523, 0.9766, 0.1953, 0.8789, 0.001953, 0.6621, 0.04883, 0.6738, 0.001953, 0.7715, 0.1523, 0.7812, 0.1562, 0.6836, 0.1094, 0.7812, 0.1953, 0.6719, 0.1562, 0.6836, 0.1953, 0.7617, 0.04492, 0.7715, 0.04883, 0.6738, 0.08789, 0.752, 0.001953, 0.8457, 0.001953, 0.7715, 0.0332, 0.8574, 0.1523, 0.7812, 0.1094, 0.7812, 0.1484, 0.8672, 0.04492, 0.7715, 0.08789, 0.7676, 0.0332, 0.8574, 0.04492, 0.998, 0.001953, 0.998, 0.0332, 0.8574, 0.5, 0.25, 0.4727, 0.3047, 0.418, 0.2695, 0.3242, 0.2695, 0.3242, 0.3047, 0.2695, 0.2656, 0.2695, 0.2656, 0.2578, 0.293, 0.2148, 0.2578, 0.07422, 0.6484, 0.0625, 0.6289, 0.1133, 0.582, 0.001953, 0.001953, 0.001953, 0.05273, 0.03711, 0.001953, 0.03711, 0.05273, 0.07227, 0.05273, 0.03711, 0.001953, 0.07227, 0.1152, 0.07227, 0.05273, 0.03711, 0.1152, 0.001953, 0.1152, 0.03711, 0.1152, 0.001953, 0.05273, 0.1484, 0.02734, 0.1484, 0.05469, 0.1133, 0.05469, 0.07812, 0.02734, 0.1133, 0.02734, 0.1133, 0.05469, 0.07812, 0.1172, 0.07812, 0.05469, 0.1133, 0.1172, 0.1484, 0.1172, 0.1133, 0.1172, 0.1484, 0.05469, 0.4258, 0.3828, 0.4023, 0.3984, 0.4258, 0.3594, 0.3438, 0.3242, 0.3711, 0.3008, 0.3672, 0.3398, 0.3867, 0.3164, 0.4258, 0.3359, 0.4258, 0.3594, 0.3594, 0.3906, 0.375, 0.375, 0.3828, 0.4141, 0.3672, 0.3398, 0.375, 0.375, 0.3438, 0.3398, 0.2734, 0.4023, 0.2617, 0.3828, 0.2969, 0.4023, 0.3008, 0.3828, 0.2617, 0.3828, 0.2969, 0.3672, 0.2695, 0.3398, 0.2812, 0.3516, 0.25, 0.3594, 0.2695, 0.3398, 0.25, 0.3594, 0.2578, 0.3281, 0.2812, 0.4258, 0.2578, 0.4062, 0.2969, 0.418, 0.2539, 0.4258, 0.2578, 0.4062, 0.2695, 0.4414, 0.03711, 0.2402, 0.001953, 0.2402, 0.03711, 0.252, 0.07227, 0.2402, 0.03711, 0.2402, 0.07227, 0.252, 0.1133, 0.2422, 0.1484, 0.2422, 0.1133, 0.2539, 0.07812, 0.2422, 0.1133, 0.2422, 0.07812, 0.2539, 0.001953, 0.1152, 0.001953, 0.1621, 0.03711, 0.1152, 0.1133, 0.1641, 0.07812, 0.1641, 0.1133, 0.1172, 0.03711, 0.2402, 0.07227, 0.2402, 0.03711, 0.1621, 0.1484, 0.2422, 0.1133, 0.2422, 0.1484, 0.1641, 0.1133, 0.2422, 0.07812, 0.2422, 0.1133, 0.1641, 0.001953, 0.2402, 0.03711, 0.2402, 0.001953, 0.1621, 0.2656, 0.1016, 0.2148, 0.07422, 0.2734, 0.05859, 0.3633, 0.08594, 0.3516, 0.05859, 0.4219, 0.003906, 0.8008, 0.1523, 0.8008, 0.1758, 0.8398, 0.1758, 0.8398, 0.1523, 0.7031, 0.918, 0.6797, 1.0, 0.6484, 1.0, 0.625, 0.918, 0.8008, 0.03125, 0.7695, 0.03125, 0.7852, 0.07422, 0.2773, 0.4688, 0.2344, 0.4844, 0.2773, 0.4922, 0.8164, 0.03516, 0.8164, 0.05078, 0.8242, 0.05078, 0.8242, 0.03516, 0.8242, 0.05078, 0.8164, 0.05078, 0.8008, 0.1523, 0.8398, 0.1523, 0.8008, 0.1758, 0.8125, 0.3008, 0.8242, 0.3008, 0.8398, 0.1758, 0.3555, 0.6992, 0.3516, 0.6875, 0.3438, 0.6875, 0.3398, 0.6992, 0.3477, 0.9414, 0.3594, 0.8711, 0.3359, 0.8711, 0.5156, 0.3242, 0.4844, 0.3242, 0.4727, 0.3047, 0.5273, 0.3047, 0.957, 0.2617, 0.9609, 0.2969, 0.9453, 0.2969, 0.9297, 0.2617, 0.9453, 0.2969, 0.9141, 0.2969, 0.9023, 0.2617, 0.9141, 0.2969, 0.8984, 0.2969, 0.8086, 0.3438, 0.8242, 0.3086, 0.8242, 0.3594, 0.8242, 0.3086, 0.8398, 0.3438, 0.8242, 0.3594, 0.9961, 0.2617, 0.9961, 0.3125, 0.9805, 0.3125, 0.8516, 0.3086, 0.8516, 0.3594, 0.8398, 0.3438, 0.7969, 0.3086, 0.8086, 0.3438, 0.7969, 0.3594, 0.8594, 0.3125, 0.8594, 0.2617, 0.8789, 0.3125, 0.8242, 0.3594, 0.7969, 0.3594, 0.8086, 0.3438, 0.8242, 0.3594, 0.8398, 0.3438, 0.8516, 0.3594, 0.9648, 0.5898, 0.9531, 0.6367, 0.9375, 0.6289, 0.9766, 0.6211, 0.9531, 0.6484, 0.9531, 0.6367, 0.9531, 0.6484, 0.9258, 0.6484, 0.9531, 0.6367, 0.9531, 0.6367, 0.9258, 0.6484, 0.9375, 0.6289, 0.9375, 0.6289, 0.8867, 0.582, 0.9023, 0.5547, 0.9258, 0.6484, 0.8516, 0.5898, 0.8867, 0.582, 0.9688, 0.5156, 0.9883, 0.5156, 0.9844, 0.5508, 0.7695, 0.6133, 0.7617, 0.6445, 0.7539, 0.6133, 0.9883, 0.5156, 0.9961, 0.5156, 0.9961, 0.5469, 0.7773, 0.6133, 0.793, 0.6133, 0.7852, 0.6445, 0.8398, 0.6133, 0.832, 0.6484, 0.8242, 0.6133, 0.8086, 0.6484, 0.8008, 0.6133, 0.8164, 0.6133, 0.9961, 0.5156, 0.9883, 0.5156, 0.9883, 0.4844, 0.7852, 0.2188, 0.7148, 0.1875, 0.7852, 0.1484, 0.7852, 0.1484, 0.7344, 0.1016, 0.7852, 0.07422, 0.8008, 0.5469, 0.8516, 0.5898, 0.7891, 0.5625, 0.8008, 0.5469, 0.7891, 0.5625, 0.7773, 0.5039, 0.7773, 0.5039, 0.8047, 0.5117, 0.8008, 0.5469, 0.8516, 0.5898, 0.8047, 0.5117, 0.8867, 0.582, 0.8125, 0.4922, 0.8633, 0.5195, 0.8047, 0.5117, 0.918, 0.5234, 0.9766, 0.4922, 0.9688, 0.5156, 0.5508, 0.4297, 0.5, 0.4062, 0.5078, 0.3477, 0.8633, 0.5195, 0.8867, 0.582, 0.8047, 0.5117, 0.8867, 0.582, 0.8633, 0.5195, 0.9023, 0.5547, 0.6562, 0.3242, 0.6289, 0.3008, 0.6641, 0.2891, 0.7305, 0.3398, 0.707, 0.3164, 0.7422, 0.3281, 0.707, 0.3164, 0.7305, 0.3398, 0.7188, 0.3516, 0.6289, 0.3008, 0.6328, 0.3398, 0.6133, 0.3164, 0.75, 0.3594, 0.7422, 0.3281, 0.7617, 0.3438, 0.7188, 0.3516, 0.75, 0.3594, 0.7344, 0.3672, 0.7383, 0.3828, 0.7031, 0.3672, 0.7344, 0.3672, 0.7383, 0.3828, 0.7031, 0.4023, 0.6992, 0.3828, 0.625, 0.375, 0.6562, 0.3398, 0.6562, 0.375, 0.7031, 0.4023, 0.6641, 0.3828, 0.6992, 0.3828, 0.6562, 0.3398, 0.6953, 0.3594, 0.6562, 0.375, 0.6992, 0.3828, 0.6641, 0.3828, 0.7031, 0.3672, 0.7422, 0.4062, 0.7305, 0.4414, 0.7188, 0.4258, 0.7422, 0.4062, 0.7031, 0.418, 0.7266, 0.4023, 0.625, 0.375, 0.6172, 0.4141, 0.5977, 0.3984, 0.6406, 0.3906, 0.6523, 0.4258, 0.6172, 0.4141, 0.7188, 0.4258, 0.6953, 0.4531, 0.7031, 0.418, 0.7305, 0.4414, 0.6953, 0.4531, 0.7188, 0.4258, 0.9688, 0.4297, 0.9961, 0.4297, 0.9961, 0.4688, 0.8906, 0.4297, 0.8594, 0.4688, 0.8594, 0.4297, 0.9141, 0.4297, 0.9453, 0.4297, 0.9297, 0.4688, 0.9453, 0.4297, 0.9062, 0.375, 0.9531, 0.375, 0.7969, 0.3594, 0.8242, 0.4141, 0.7969, 0.4023, 0.8516, 0.3594, 0.8242, 0.4141, 0.8242, 0.3594, 0.8594, 0.4297, 0.8594, 0.3711, 0.9023, 0.4062, 0.8906, 0.4297, 0.8594, 0.4297, 0.9023, 0.4062, 0.9688, 0.4297, 0.957, 0.4062, 0.9961, 0.4297, 0.9961, 0.4297, 0.957, 0.4062, 0.9961, 0.3711, 0.9805, 0.3555, 0.9961, 0.3711, 0.957, 0.4062, 0.8516, 0.4531, 0.8242, 0.4141, 0.8516, 0.4023, 0.8242, 0.4141, 0.7969, 0.4531, 0.7969, 0.4023, 0.8789, 0.3555, 0.9023, 0.4062, 0.8594, 0.3711, 0.8594, 0.3125, 0.8789, 0.3555, 0.8594, 0.3711, 0.9805, 0.3555, 0.9961, 0.3125, 0.9961, 0.3711, 0.9453, 0.2969, 0.9062, 0.375, 0.9141, 0.2969, 0.8984, 0.2969, 0.9141, 0.2969, 0.9062, 0.375, 0.9609, 0.2969, 0.9531, 0.375, 0.9453, 0.2969, 0.9805, 0.3125, 0.9961, 0.3125, 0.9805, 0.3555, 0.8789, 0.3125, 0.8789, 0.3555, 0.8594, 0.3125, 0.8242, 0.3594, 0.8242, 0.4141, 0.7969, 0.3594, 0.8516, 0.4023, 0.8242, 0.4141, 0.8516, 0.3594, 0.7988, 0.6543, 0.7363, 0.7324, 0.7832, 0.7324, 0.7637, 0.8066, 0.7363, 0.7324, 0.7363, 0.8066, 0.7637, 0.8066, 0.7363, 0.8809, 0.7559, 0.8809, 0.752, 0.9551, 0.7363, 0.8809, 0.7363, 0.9551, 0.709, 0.8066, 0.7363, 0.7324, 0.6895, 0.7324, 0.7207, 0.9551, 0.7363, 0.8809, 0.7168, 0.8809, 0.7363, 0.8809, 0.709, 0.8066, 0.7168, 0.8809, 0.9531, 0.6758, 0.9141, 0.7539, 0.9141, 0.6641, 0.8438, 0.6836, 0.8906, 0.7812, 0.8906, 0.6719, 0.9531, 0.6758, 0.9961, 0.7734, 0.957, 0.7734, 0.8438, 0.6836, 0.8047, 0.7617, 0.8477, 0.7812, 0.9453, 0.8711, 0.9141, 0.8711, 0.9141, 0.7695, 0.8906, 0.7812, 0.8516, 0.8672, 0.8906, 0.8555, 0.9141, 0.7695, 0.9688, 0.8594, 0.9453, 0.8711, 0.8047, 0.8789, 0.8516, 0.8672, 0.8477, 0.7812, 0.8047, 0.7773, 0.8047, 0.8789, 0.8477, 0.7812, 0.9961, 0.7734, 0.9688, 0.8594, 0.957, 0.7734, 0.8906, 0.8789, 0.8906, 0.8555, 0.8516, 0.8672, 0.9961, 0.8477, 0.9961, 0.8711, 0.9688, 0.8594, 0.8984, 0.9453, 0.9141, 0.8711, 0.9453, 0.8711, 0.8477, 0.9766, 0.8047, 0.8789, 0.7891, 0.9531, 0.8477, 0.9766, 0.8906, 0.8789, 0.8516, 0.8672, 0.9102, 1.0, 0.8984, 0.9453, 0.9453, 0.8711, 0.6738, 0.6543, 0.7363, 0.7324, 0.7363, 0.6543, 0.9883, 0.5156, 0.9766, 0.4922, 0.9883, 0.4844, 0.3672, 0.9492, 0.3594, 0.9844, 0.3926, 0.998, 0.5273, 0.3047, 0.5703, 0.3242, 0.5156, 0.3242, 0.5703, 0.3242, 0.543, 0.3555, 0.5156, 0.3242, 0.582, 0.3047, 0.5703, 0.3242, 0.5273, 0.3047, 0.3672, 0.9492, 0.3594, 0.8711, 0.3477, 0.9414, 0.3594, 0.9844, 0.3672, 0.9492, 0.3477, 0.9414, 0.8633, 0.5195, 0.8828, 0.4922, 0.918, 0.5234, 0.918, 0.5234, 0.9023, 0.5547, 0.8633, 0.5195, 0.6875, 0.2305, 0.7305, 0.2656, 0.6758, 0.2695, 0.6875, 0.2305, 0.6758, 0.2695, 0.6289, 0.2227, 0.7305, 0.2656, 0.6875, 0.2305, 0.7852, 0.2188, 0.7852, 0.2188, 0.7852, 0.2578, 0.7305, 0.2656, 0.7148, 0.1875, 0.6875, 0.2305, 0.6641, 0.1953, 0.6289, 0.2227, 0.582, 0.2695, 0.5742, 0.2188, 0.7422, 0.293, 0.7852, 0.2578, 0.7852, 0.3125, 0.6758, 0.3047, 0.7305, 0.2656, 0.7422, 0.293, 0.5508, 0.4297, 0.5625, 0.4961, 0.5391, 0.4375, 0.5, 0.4062, 0.5508, 0.4297, 0.5391, 0.4375, 0.7852, 0.07422, 0.7266, 0.05859, 0.7695, 0.03125, 0.7266, 0.05859, 0.6367, 0.08594, 0.6484, 0.05859, 0.6016, 0.1484, 0.6367, 0.08594, 0.6641, 0.1523, 0.6641, 0.1953, 0.6641, 0.1523, 0.7148, 0.1875, 0.6641, 0.1523, 0.6367, 0.08594, 0.7344, 0.1016, 0.7344, 0.1016, 0.7148, 0.1875, 0.6641, 0.1523, 0.6289, 0.2227, 0.6641, 0.1953, 0.6875, 0.2305, 0.6016, 0.1484, 0.6641, 0.1523, 0.6289, 0.1719, 0.9219, 0.2422, 0.8867, 0.1641, 0.9219, 0.1641, 0.9297, 0.2422, 0.9648, 0.1641, 0.9297, 0.1641, 0.8867, 0.2422, 0.8516, 0.1641, 0.8867, 0.1641, 0.9648, 0.2422, 0.9961, 0.1641, 0.9648, 0.1641, 0.9648, 0.1172, 0.9961, 0.05469, 0.9648, 0.05469, 0.9297, 0.05469, 0.9648, 0.1172, 0.9648, 0.05469, 0.9219, 0.05469, 0.8867, 0.1172, 0.8867, 0.05469, 0.8867, 0.1172, 0.8516, 0.05469, 0.8867, 0.05469, 0.8867, 0.02734, 0.8867, 0.05469, 0.8516, 0.02734, 0.9297, 0.05469, 0.9648, 0.003906, 0.9297, 0.003906, 0.9219, 0.05469, 0.8867, 0.05469, 0.9219, 0.02734, 0.9961, 0.05469, 0.9648, 0.003906, 0.9648, 0.05469, 0.6289, 0.2227, 0.5742, 0.1797, 0.6289, 0.1719, 0.5, 0.07422, 0.5781, 0.003906, 0.6367, 0.08594, 0.6289, 0.1719, 0.5742, 0.1797, 0.6016, 0.1484, 0.6016, 0.1484, 0.5, 0.07422, 0.6367, 0.08594, 0.6016, 0.1484, 0.5742, 0.1797, 0.5, 0.1523, 0.5742, 0.2188, 0.5, 0.1523, 0.5742, 0.1797, 0.5, 0.25, 0.5742, 0.2188, 0.582, 0.2695, 0.5273, 0.3047, 0.582, 0.2695, 0.582, 0.3047, 0.8867, 0.2422, 0.9219, 0.2539, 0.8867, 0.2539, 0.9648, 0.2422, 0.9297, 0.2539, 0.9648, 0.2539, 0.8516, 0.2422, 0.8867, 0.2539, 0.8516, 0.2539, 0.9961, 0.2422, 0.9648, 0.2539, 0.9961, 0.2539, 0.7344, 0.3672, 0.75, 0.3594, 0.7852, 0.3828, 0.7344, 0.3672, 0.7852, 0.3828, 0.7383, 0.3828, 0.7383, 0.3828, 0.7852, 0.3828, 0.7266, 0.4023, 0.7266, 0.4023, 0.7852, 0.3828, 0.7422, 0.4062, 0.7852, 0.4062, 0.7422, 0.4062, 0.7852, 0.3828, 0.75, 0.3594, 0.7852, 0.3594, 0.7852, 0.3828, 0.7461, 0.4258, 0.7422, 0.4062, 0.7852, 0.4062, 0.7617, 0.3438, 0.7852, 0.3594, 0.75, 0.3594, 0.5742, 0.3594, 0.6328, 0.3398, 0.625, 0.375, 0.6328, 0.3398, 0.5742, 0.3594, 0.6133, 0.3164, 0.5977, 0.3984, 0.5742, 0.3594, 0.625, 0.375, 0.9961, 0.1641, 0.9648, 0.1172, 0.9648, 0.1641, 0.9219, 0.1641, 0.8867, 0.1172, 0.9219, 0.1172, 0.9648, 0.1172, 0.9297, 0.1406, 0.9648, 0.1641, 0.9297, 0.1172, 0.9297, 0.1406, 0.9648, 0.1172, 0.9648, 0.1641, 0.9297, 0.1406, 0.9297, 0.1641, 0.8516, 0.1172, 0.8867, 0.1172, 0.8516, 0.1406, 0.8867, 0.1172, 0.8867, 0.1641, 0.8516, 0.1406, 0.8516, 0.1641, 0.8516, 0.1406, 0.8867, 0.1641, 0.6875, 0.2305, 0.7148, 0.1875, 0.7852, 0.2188, 0.7656, 0.4844, 0.7227, 0.4922, 0.75, 0.5156, 0.9609, 0.5352, 0.9531, 0.5859, 0.9453, 0.5352, 0.9297, 0.5859, 0.9219, 0.5352, 0.9375, 0.5352, 0.75, 0.5156, 0.7734, 0.5938, 0.7852, 0.5898, 0.7656, 0.4844, 0.8164, 0.4766, 0.832, 0.4648, 0.5, 0.25, 0.5273, 0.3047, 0.4727, 0.3047, 0.957, 1.0, 0.9453, 0.8711, 0.9688, 0.8594, 0.9961, 1.0, 0.9688, 0.8594, 0.9961, 0.8711, 0.7734, 0.5938, 0.75, 0.5156, 0.7227, 0.4922, 0.7656, 0.4844, 0.832, 0.4648, 0.7227, 0.4688, 0.9141, 0.7695, 0.9141, 0.7539, 0.957, 0.7734, 0.8047, 0.7773, 0.8477, 0.7812, 0.8047, 0.7617, 0.7363, 0.9551, 0.7207, 0.9551, 0.7363, 0.998, 0.8828, 0.4922, 0.9766, 0.4922, 0.918, 0.5234, 0.9688, 0.5156, 0.9766, 0.4922, 0.9883, 0.5156, 0.8008, 0.5469, 0.8047, 0.5117, 0.8516, 0.5898, 0.8125, 0.4922, 0.8828, 0.4922, 0.8633, 0.5195, 0.7148, 0.1875, 0.7344, 0.1016, 0.7852, 0.1484, 0.9141, 0.4297, 0.9062, 0.375, 0.9453, 0.4297, 0.9531, 0.375, 0.9062, 0.375, 0.9453, 0.2969, 0.5, 0.1523, 0.5, 0.07422, 0.6016, 0.1484, 0.7363, 0.6543, 0.7363, 0.7324, 0.7988, 0.6543, 0.7832, 0.7324, 0.7363, 0.7324, 0.7637, 0.8066, 0.7363, 0.8066, 0.7363, 0.8809, 0.7637, 0.8066, 0.7559, 0.8809, 0.7363, 0.8809, 0.752, 0.9551, 0.7363, 0.9551, 0.7363, 0.8809, 0.7207, 0.9551, 0.7363, 0.8066, 0.709, 0.8066, 0.7363, 0.8809, 0.7363, 0.8066, 0.7363, 0.7324, 0.709, 0.8066, 0.6895, 0.7324, 0.7363, 0.7324, 0.6738, 0.6543, 0.5, 0.25, 0.5, 0.1523, 0.5742, 0.2188, 0.5742, 0.2188, 0.5742, 0.1797, 0.6289, 0.2227, 0.7344, 0.1016, 0.6367, 0.08594, 0.7266, 0.05859, 0.9102, 1.0, 0.9453, 0.8711, 0.957, 1.0, 0.8906, 1.0, 0.8906, 0.8789, 0.8477, 0.9766, 0.8516, 0.8672, 0.8047, 0.8789, 0.8477, 0.9766, 0.9961, 0.6641, 0.9961, 0.7734, 0.9531, 0.6758, 0.8477, 0.7812, 0.8906, 0.7812, 0.8438, 0.6836, 0.8047, 0.6719, 0.8047, 0.7617, 0.8438, 0.6836, 0.957, 0.7734, 0.9141, 0.7539, 0.9531, 0.6758, 0.9961, 0.8477, 0.9688, 0.8594, 0.9961, 0.7734, 0.8477, 0.7812, 0.8516, 0.8672, 0.8906, 0.7812, 0.957, 0.7734, 0.9688, 0.8594, 0.9141, 0.7695, 0.957, 1.0, 0.9688, 0.8594, 0.9961, 1.0, 0.5, 0.25, 0.582, 0.2695, 0.5273, 0.3047, 0.6758, 0.2695, 0.7305, 0.2656, 0.6758, 0.3047, 0.7305, 0.2656, 0.7852, 0.2578, 0.7422, 0.293, 0.9258, 0.6484, 0.8867, 0.582, 0.9375, 0.6289, 0.9961, 0.003906, 0.9648, 0.003906, 0.9961, 0.05469, 0.9648, 0.05469, 0.9648, 0.003906, 0.9297, 0.05469, 0.9297, 0.1172, 0.9648, 0.1172, 0.9297, 0.05469, 0.9961, 0.1172, 0.9961, 0.05469, 0.9648, 0.1172, 0.8516, 0.02734, 0.8867, 0.05469, 0.8516, 0.05469, 0.9219, 0.02734, 0.8867, 0.05469, 0.8867, 0.02734, 0.9219, 0.1172, 0.8867, 0.1172, 0.9219, 0.05469, 0.8516, 0.1172, 0.8516, 0.05469, 0.8867, 0.1172, 0.5742, 0.3828, 0.5742, 0.3594, 0.5977, 0.3984, 0.6562, 0.3242, 0.6328, 0.3398, 0.6289, 0.3008, 0.6133, 0.3164, 0.5742, 0.3594, 0.5742, 0.3359, 0.6406, 0.3906, 0.6172, 0.4141, 0.625, 0.375, 0.6328, 0.3398, 0.6562, 0.3398, 0.625, 0.375, 0.7266, 0.4023, 0.7031, 0.4023, 0.7383, 0.3828, 0.6992, 0.3828, 0.7031, 0.3672, 0.7383, 0.3828, 0.7305, 0.3398, 0.75, 0.3594, 0.7188, 0.3516, 0.7305, 0.3398, 0.7422, 0.3281, 0.75, 0.3594, 0.7188, 0.4258, 0.7031, 0.418, 0.7422, 0.4062, 0.7461, 0.4258, 0.7305, 0.4414, 0.7422, 0.4062, 0.9648, 0.2422, 0.9648, 0.2539, 0.9961, 0.2422, 0.9297, 0.2422, 0.9297, 0.2539, 0.9648, 0.2422, 0.8867, 0.2422, 0.8867, 0.2539, 0.8516, 0.2422, 0.9219, 0.2422, 0.9219, 0.2539, 0.8867, 0.2422, 0.9961, 0.1172, 0.9648, 0.1172, 0.9961, 0.1641, 0.8867, 0.1641, 0.8867, 0.1172, 0.9219, 0.1641, 0.9648, 0.2422, 0.9648, 0.1641, 0.9297, 0.2422, 0.8516, 0.2422, 0.8516, 0.1641, 0.8867, 0.2422, 0.8867, 0.2422, 0.8867, 0.1641, 0.9219, 0.2422, 0.9961, 0.2422, 0.9961, 0.1641, 0.9648, 0.2422, 0.7344, 0.1016, 0.7266, 0.05859, 0.7852, 0.07422, 0.6367, 0.08594, 0.5781, 0.003906, 0.6484, 0.05859, 0.7031, 0.918, 0.625, 0.918, 0.6641, 0.8281, 0.7227, 0.4688, 0.7227, 0.4922, 0.7656, 0.4844, 0.2676, 0.998, 0.2676, 0.9551, 0.252, 0.9551, 0.7363, 0.998, 0.752, 0.9551, 0.7363, 0.9551])
me_moon_rat.materials.append(mat_skin0)
me_moon_rat.use_remesh_fix_poles = True
me_moon_rat.use_remesh_preserve_attributes = False
me_moon_rat.use_mirror_vertex_groups = False
me_moon_rat.update()
arm_armature = bpy.data.armatures.new('Armature')  # bones are not reproduced

# ---- objects
ob_moon_rat = bpy.data.objects.new('moon_rat', me_moon_rat)
ob_camera = bpy.data.objects.new('Camera', cam_camera)
ob_armature = bpy.data.objects.new('Armature', arm_armature)

# ---- transforms, parenting, visibility, modifiers, constraints
ob_moon_rat.parent = ob_armature
ob_moon_rat.matrix_parent_inverse = Matrix(((-0.004556, 1.0, 0.0, -0.00382), (-1.0, -0.004556, -0.0, -0.8383), (0.0, -0.0, 1.0, 7.884), (-0.0, 0.0, -0.0, 1.0)))
ob_moon_rat.location = (-0.8383, 0.0, -7.884)
ob_moon_rat.rotation_euler = (0.0, -0.0, 1.575)
ob_moon_rat.scale = (1.076, 1.076, 1.076)
ob_moon_rat.lineart.crease_threshold = 0.0
_vg = ob_moon_rat.vertex_groups.new(name='HandIK.R.000')
_vg = ob_moon_rat.vertex_groups.new(name='HandIK.L.000')
_vg = ob_moon_rat.vertex_groups.new(name='AllTorso.001')
_vg = ob_moon_rat.vertex_groups.new(name='LegIK.R.000')
for _i, _w in zip([199, 202, 203], [0.8749, 0.07707, 0.01147]): _vg.add([_i], _w, 'REPLACE')
_vg = ob_moon_rat.vertex_groups.new(name='LegIK.L.000')
for _i, _w in zip([53, 56, 57], [0.8749, 0.07707, 0.01147]): _vg.add([_i], _w, 'REPLACE')
_vg = ob_moon_rat.vertex_groups.new(name='KneeIK.L.000')
_vg = ob_moon_rat.vertex_groups.new(name='KneeIK.R.000')
_vg = ob_moon_rat.vertex_groups.new(name='ElbowIK.L.000')
_vg = ob_moon_rat.vertex_groups.new(name='ElbowIK.R.000')
_vg = ob_moon_rat.vertex_groups.new(name='AllTorso.000')
_vg = ob_moon_rat.vertex_groups.new(name='Bone.000')
for _i, _w in zip([24, 25, 26, 85, 86, 120, 122, 129, 130, 131, 170, 171, 172, 231, 232], [0.09301, 0.107, 0.08698, 0.03316, 0.3321, 0.4347, 0.02568, 0.07017, 0.6363, 0.4257, 0.09362, 0.1089, 0.08729, 0.03371, 0.3316]): _vg.add([_i], _w, 'REPLACE')
_vg = ob_moon_rat.vertex_groups.new(name='Bone.001')
for _i, _w in zip([23, 24, 25, 26, 85, 86, 87, 122, 128, 129, 130, 142, 169, 170, 171, 172, 231, 232, 233], [0.1032, 0.6709, 0.1053, 0.09245, 0.04763, 0.365, 0.0355, 0.03227, 0.1189, 0.6417, 0.1632, 0.01169, 0.1038, 0.6695, 0.1053, 0.09235, 0.04832, 0.3543, 0.03617]): _vg.add([_i], _w, 'REPLACE')
_vg = ob_moon_rat.vertex_groups.new(name='Bone.002')
for _i, _w in zip([23, 80, 85, 105, 122, 123, 124, 128, 129, 142, 169, 226, 231, 251], [0.03549, 0.01593, 0.03976, 0.07121, 0.01724, 0.6057, 0.0006504, 0.3516, 0.04751, 0.08965, 0.03599, 0.01176, 0.04046, 0.07122]): _vg.add([_i], _w, 'REPLACE')
_vg = ob_moon_rat.vertex_groups.new(name='Bone.003')
for _i, _w in zip([79, 83, 123, 124, 224, 225, 229, 257], [0.003771, 0.05259, 0.02707, 0.7117, 0.06886, 0.002055, 0.05177, 0.07328]): _vg.add([_i], _w, 'REPLACE')
_vg = ob_moon_rat.vertex_groups.new(name='Bone.004')
for _i, _w in zip([12, 14, 21, 22, 23, 28, 29, 30, 33, 78, 79, 80, 84, 112, 114, 124, 128, 129, 142, 143, 144, 157, 159, 167, 168, 169, 174, 175, 176, 179, 224, 225, 226, 230, 257, 259], [0.08988, 0.1667, 0.1213, 0.07544, 0.02051, 0.02829, 0.09787, 0.436, 0.07622, 0.1373, 0.1198, 0.46, 0.1901, 0.1392, 0.1665, 0.07154, 0.1937, 0.007242, 0.4715, 0.4627, 0.4644, 0.08631, 0.161, 0.1059, 0.07969, 0.02236, 0.03176, 0.1052, 0.4811, 0.06772, 0.57, 0.1286, 0.4838, 0.1767, 0.5403, 0.1673]): _vg.add([_i], _w, 'REPLACE')
_vg = ob_moon_rat.vertex_groups.new(name='Bone.005')
_vg = ob_moon_rat.vertex_groups.new(name='Bone.006')
for _i, _w in zip([10, 11, 12, 13, 14, 21, 33, 114, 119, 127, 141, 143, 144, 155, 156, 157, 158, 159, 167, 179, 258, 259], [0.05282, 0.04588, 0.329, 0.7679, 0.09971, 0.03549, 0.1105, 0.1292, 0.8927, 0.8792, 0.06515, 0.08411, 0.0829, 0.03641, 0.03086, 0.3448, 0.8154, 0.1007, 0.02492, 0.1031, 0.00895, 0.1252]): _vg.add([_i], _w, 'REPLACE')
_vg = ob_moon_rat.vertex_groups.new(name='Bone.007')
for _i, _w in zip([10, 11, 12, 13, 14, 113, 116, 117, 118, 121, 125, 126, 155, 156, 157, 158, 159, 258, 261, 262], [0.931, 0.9364, 0.1522, 0.09928, 0.01962, 0.9788, 0.9715, 0.9835, 0.9829, 0.9768, 0.969, 0.9809, 0.9451, 0.9479, 0.1455, 0.07941, 0.01427, 0.9662, 0.971, 0.9771]): _vg.add([_i], _w, 'REPLACE')
_vg = ob_moon_rat.vertex_groups.new(name='Bone.008')
for _i, _w in zip([12, 13, 14, 15, 20, 21, 29, 30, 33, 80, 84, 114, 128, 142, 143, 144, 157, 158, 159, 166, 167, 168, 175, 176, 179, 226, 230, 259], [0.108, 0.05099, 0.0, 0.002122, 0.0, 0.5519, 0.04646, 0.06708, 0.5364, 0.1622, 0.4939, 0.06376, 0.05734, 0.1262, 0.08738, 0.08356, 0.1138, 0.03924, 0.0, 0.0, 0.6178, 0.0007973, 0.05315, 0.06864, 0.5974, 0.1723, 0.5574, 0.06149]): _vg.add([_i], _w, 'REPLACE')
_vg = ob_moon_rat.vertex_groups.new(name='Bone.009')
for _i, _w in zip([12, 14, 15, 16, 17, 18, 19, 20, 21, 33, 80, 84, 111, 114, 128, 132, 142, 143, 144, 157, 159, 160, 161, 162, 163, 164, 165, 166, 167, 179, 226, 230, 259, 263, 264], [0.09541, 0.3672, 0.9083, 0.9863, 0.9933, 0.964, 0.9936, 0.9983, 0.1526, 0.05582, 0.06075, 0.1446, 0.9949, 0.05952, 0.05058, 0.9879, 0.1546, 0.077, 0.07689, 0.09296, 0.3688, 0.9285, 0.9908, 0.9738, 0.9987, 0.9958, 0.9986, 0.9998, 0.1338, 0.0416, 0.05261, 0.1254, 0.05979, 0.9941, 0.998]): _vg.add([_i], _w, 'REPLACE')
_vg = ob_moon_rat.vertex_groups.new(name='Bone.010')
for _i, _w in zip([12, 14, 15, 16, 17, 18, 19, 20, 21, 33, 80, 84, 111, 128, 132, 142, 157, 159, 160, 161, 162, 163, 164, 165, 166, 167, 179, 226, 230, 263, 264], [0.03874, 0.1855, 0.8799, 0.9793, 0.9887, 0.9497, 0.9885, 0.994, 0.1127, 0.02099, 0.05367, 0.1237, 0.991, 0.04577, 0.9717, 0.1477, 0.01999, 0.1519, 0.9034, 0.9855, 0.962, 0.9937, 0.9917, 0.9964, 0.9963, 0.09174, 0.001269, 0.0421, 0.1051, 0.9866, 0.9954]): _vg.add([_i], _w, 'REPLACE')
_vg = ob_moon_rat.vertex_groups.new(name='Ear.L.001')
for _i, _w in zip([12, 13, 14, 21, 28, 29, 30, 31, 32, 33, 78, 79, 80, 84, 112, 114, 127, 141, 143, 144, 157, 159, 178, 224, 257, 259], [0.1694, 0.00107, 0.1079, 0.05907, 0.9214, 0.8189, 0.2631, 0.9695, 0.8564, 0.1581, 0.675, 0.05731, 0.01996, 0.0302, 0.1406, 0.1318, 0.05731, 0.461, 0.09425, 0.1828, 0.04761, 0.02662, 0.1215, 0.0534, 0.2541, 0.4551]): _vg.add([_i], _w, 'REPLACE')
_vg = ob_moon_rat.vertex_groups.new(name='Ear.R.001')
for _i, _w in zip([12, 14, 32, 78, 112, 114, 119, 127, 141, 143, 144, 157, 159, 167, 174, 175, 176, 177, 178, 179, 224, 225, 226, 230, 257, 259], [0.04969, 0.02781, 0.122, 0.1466, 0.6819, 0.4513, 0.05212, 0.001178, 0.4612, 0.1801, 0.09336, 0.163, 0.1018, 0.04479, 0.9214, 0.8137, 0.24, 0.9692, 0.857, 0.1366, 0.2382, 0.05166, 0.007591, 0.01149, 0.0567, 0.1308]): _vg.add([_i], _w, 'REPLACE')
_vg = ob_moon_rat.vertex_groups.new(name='Arm.L.000')
for _i, _w in zip([21, 22, 23, 24, 29, 30, 79, 80, 81, 82, 83, 84, 85, 86, 87, 88, 101, 102, 103, 104, 105, 123, 124, 128, 129, 142, 257], [0.01536, 0.8033, 0.6952, 0.06515, 0.006791, 0.1771, 0.7273, 0.1937, 0.5145, 0.7943, 0.8502, 0.06329, 0.7535, 0.07815, 0.6714, 0.7555, 0.01152, 0.1112, 0.07377, 0.05425, 0.8167, 0.1176, 0.06979, 0.08958, 0.06815, 0.04468, 0.03888]): _vg.add([_i], _w, 'REPLACE')
_vg = ob_moon_rat.vertex_groups.new(name='Arm.L.001')
for _i, _w in zip([22, 23, 81, 82, 83, 85, 87, 88, 93, 94, 95, 96, 97, 98, 99, 100, 101, 102, 103, 104, 105, 110], [0.05183, 0.05659, 0.4774, 0.1603, 0.02391, 0.06129, 0.2391, 0.1991, 0.02288, 0.08042, 0.1406, 0.03767, 0.9386, 0.923, 0.7956, 0.9666, 0.9655, 0.8716, 0.9147, 0.9399, 0.02638, 0.4881]): _vg.add([_i], _w, 'REPLACE')
_vg = ob_moon_rat.vertex_groups.new(name='Arm.L.002')
for _i, _w in zip([22, 23, 81, 82, 85, 87, 88, 93, 94, 95, 96, 97, 98, 99, 100, 101, 102, 103, 104, 105, 110], [0.00992, 0.05984, 0.04926, 0.1534, 0.06658, 0.2723, 0.1627, 0.023, 0.07958, 0.139, 0.03743, 0.9457, 0.9116, 0.7858, 0.9672, 0.9683, 0.8277, 0.8913, 0.9405, 0.0042, 0.4881]): _vg.add([_i], _w, 'REPLACE')
_vg = ob_moon_rat.vertex_groups.new(name='Arm.L.003')
for _i, _w in zip([40, 89, 90, 91, 92, 93, 94, 95, 96, 97, 98, 99, 100, 106, 107, 108, 109, 110], [0.004455, 0.9634, 0.9595, 0.9168, 0.9229, 0.9629, 0.9185, 0.8574, 0.9554, 0.06066, 0.07346, 0.2004, 0.01399, 0.0342, 0.753, 0.2478, 0.2175, 0.5117]): _vg.add([_i], _w, 'REPLACE')
_vg = ob_moon_rat.vertex_groups.new(name='Arm.L.004')
for _i, _w in zip([39, 41, 43], [0.05849, 0.05188, 0.8066]): _vg.add([_i], _w, 'REPLACE')
_vg = ob_moon_rat.vertex_groups.new(name='Arm.L.005')
for _i, _w in zip([41, 45, 46, 47, 48], [0.03621, 0.9429, 0.9389, 0.5452, 0.08961]): _vg.add([_i], _w, 'REPLACE')
_vg = ob_moon_rat.vertex_groups.new(name='Arm.L.006')
for _i, _w in zip([45, 46, 47, 48], [0.01966, 0.01704, 0.4532, 0.9095]): _vg.add([_i], _w, 'REPLACE')
_vg = ob_moon_rat.vertex_groups.new(name='Arm.L.007')
for _i, _w in zip([36, 37, 38, 39, 40, 41, 43, 89, 91, 106, 107, 108, 109], [0.9621, 0.0347, 0.01632, 0.8255, 0.9171, 0.004431, 0.09094, 0.01124, 0.07626, 0.9333, 0.1499, 0.731, 0.07869]): _vg.add([_i], _w, 'REPLACE')
_vg = ob_moon_rat.vertex_groups.new(name='Arm.L.008')
for _i, _w in zip([34, 35, 37, 38, 39, 40], [0.1092, 0.5232, 0.9103, 0.9186, 0.02963, 0.03241]): _vg.add([_i], _w, 'REPLACE')
_vg = ob_moon_rat.vertex_groups.new(name='Arm.L.009')
for _i, _w in zip([34, 35, 37, 38], [0.8882, 0.4728, 0.03463, 0.04406]): _vg.add([_i], _w, 'REPLACE')
_vg = ob_moon_rat.vertex_groups.new(name='Arm.L.010')
for _i, _w in zip([41, 42, 44, 92, 107, 109], [0.07546, 0.07423, 0.8371, 0.06227, 0.08185, 0.6758]): _vg.add([_i], _w, 'REPLACE')
_vg = ob_moon_rat.vertex_groups.new(name='Arm.L.011')
for _i, _w in zip([39, 41, 42, 43, 44, 49, 50, 51, 52, 109], [0.03505, 0.7999, 0.905, 0.07188, 0.1281, 0.9989, 0.9935, 0.9769, 0.2363, 0.003029]): _vg.add([_i], _w, 'REPLACE')
_vg = ob_moon_rat.vertex_groups.new(name='Arm.L.012')
for _i, _w in zip([52], [0.7629]): _vg.add([_i], _w, 'REPLACE')
_vg = ob_moon_rat.vertex_groups.new(name='Arm.R.000')
for _i, _w in zip([123, 124, 128, 129, 142, 167, 168, 169, 170, 175, 176, 224, 225, 226, 227, 228, 229, 230, 231, 232, 233, 234, 247, 248, 249, 250, 251], [0.1175, 0.06968, 0.08774, 0.0677, 0.03981, 0.0007361, 0.8015, 0.6922, 0.06515, 0.001732, 0.1629, 0.03036, 0.7273, 0.181, 0.5144, 0.7927, 0.8521, 0.05303, 0.7513, 0.07821, 0.6683, 0.7548, 0.01172, 0.1103, 0.07362, 0.05417, 0.8168]): _vg.add([_i], _w, 'REPLACE')
_vg = ob_moon_rat.vertex_groups.new(name='Arm.R.001')
for _i, _w in zip([168, 169, 227, 228, 229, 231, 233, 234, 239, 240, 241, 242, 243, 244, 245, 246, 247, 248, 249, 250, 251, 256], [0.05179, 0.05732, 0.4774, 0.1611, 0.02284, 0.06204, 0.2412, 0.1994, 0.02439, 0.07939, 0.139, 0.03742, 0.9377, 0.9239, 0.7952, 0.9667, 0.9654, 0.8725, 0.9147, 0.9399, 0.02642, 0.4881]): _vg.add([_i], _w, 'REPLACE')
_vg = ob_moon_rat.vertex_groups.new(name='Arm.R.002')
for _i, _w in zip([168, 169, 227, 228, 231, 233, 234, 239, 240, 241, 242, 243, 244, 245, 246, 247, 248, 249, 250, 251, 256], [0.009798, 0.05999, 0.05003, 0.1528, 0.06671, 0.2724, 0.1625, 0.02452, 0.07859, 0.1374, 0.03719, 0.9447, 0.9129, 0.7858, 0.9673, 0.9676, 0.8293, 0.8917, 0.9408, 0.004198, 0.4881]): _vg.add([_i], _w, 'REPLACE')
_vg = ob_moon_rat.vertex_groups.new(name='Arm.R.003')
for _i, _w in zip([186, 235, 236, 237, 238, 239, 240, 241, 242, 243, 244, 245, 246, 252, 253, 254, 255, 256], [0.002992, 0.9619, 0.9604, 0.9181, 0.9225, 0.9622, 0.9196, 0.859, 0.9556, 0.06154, 0.07258, 0.2008, 0.01395, 0.03649, 0.756, 0.2446, 0.2174, 0.5118]): _vg.add([_i], _w, 'REPLACE')
_vg = ob_moon_rat.vertex_groups.new(name='Arm.R.004')
for _i, _w in zip([185, 187, 189], [0.05945, 0.0522, 0.8021]): _vg.add([_i], _w, 'REPLACE')
_vg = ob_moon_rat.vertex_groups.new(name='Arm.R.005')
for _i, _w in zip([187, 191, 192, 193, 194], [0.0372, 0.9451, 0.9379, 0.5469, 0.08953]): _vg.add([_i], _w, 'REPLACE')
_vg = ob_moon_rat.vertex_groups.new(name='Arm.R.006')
for _i, _w in zip([191, 192, 193, 194], [0.0168, 0.018, 0.4515, 0.9096]): _vg.add([_i], _w, 'REPLACE')
_vg = ob_moon_rat.vertex_groups.new(name='Arm.R.007')
for _i, _w in zip([182, 183, 184, 185, 186, 187, 189, 235, 237, 252, 253, 254, 255], [0.9611, 0.0368, 0.0142, 0.822, 0.9188, 0.005129, 0.0928, 0.01355, 0.0751, 0.9314, 0.1482, 0.7347, 0.07829]): _vg.add([_i], _w, 'REPLACE')
_vg = ob_moon_rat.vertex_groups.new(name='Arm.R.008')
for _i, _w in zip([180, 181, 183, 184, 185, 186], [0.1075, 0.5241, 0.9079, 0.9214, 0.03113, 0.03085]): _vg.add([_i], _w, 'REPLACE')
_vg = ob_moon_rat.vertex_groups.new(name='Arm.R.009')
for _i, _w in zip([180, 181, 183, 184], [0.8899, 0.4717, 0.03675, 0.04066]): _vg.add([_i], _w, 'REPLACE')
_vg = ob_moon_rat.vertex_groups.new(name='Arm.R.010')
for _i, _w in zip([187, 188, 190, 238, 253, 255], [0.07576, 0.07372, 0.8316, 0.06256, 0.08071, 0.6763]): _vg.add([_i], _w, 'REPLACE')
_vg = ob_moon_rat.vertex_groups.new(name='Arm.R.011')
for _i, _w in zip([185, 187, 188, 189, 190, 195, 196, 197, 198, 255], [0.03697, 0.7983, 0.9054, 0.07353, 0.1324, 0.9989, 0.9937, 0.9762, 0.2382, 0.003131]): _vg.add([_i], _w, 'REPLACE')
_vg = ob_moon_rat.vertex_groups.new(name='Arm.R.012')
for _i, _w in zip([198], [0.761]): _vg.add([_i], _w, 'REPLACE')
_vg = ob_moon_rat.vertex_groups.new(name='Bone.011')
for _i, _w in zip([24, 25, 26, 27, 86, 120, 122, 123, 129, 130, 131, 170, 171, 172, 173, 232, 265, 266], [0.09767, 0.5889, 0.1399, 0.04446, 0.05122, 0.4579, 0.3568, 0.01581, 0.01442, 0.1317, 0.4523, 0.09796, 0.588, 0.1397, 0.04478, 0.05141, 0.006043, 0.005081]): _vg.add([_i], _w, 'REPLACE')
_vg = ob_moon_rat.vertex_groups.new(name='Leg.L.001')
for _i, _w in zip([24, 25, 26, 27, 70, 71, 72, 73, 74, 77, 86, 131, 265, 266], [0.00304, 0.1338, 0.5517, 0.1556, 0.05163, 0.1605, 0.7419, 0.1272, 0.07982, 0.4694, 0.09139, 0.0523, 0.7271, 0.02133]): _vg.add([_i], _w, 'REPLACE')
_vg = ob_moon_rat.vertex_groups.new(name='Leg.L.002')
for _i, _w in zip([68, 69, 70, 71, 72, 73, 74, 75, 77, 115, 131, 265], [0.3739, 0.04446, 0.9292, 0.8287, 0.2382, 0.8284, 0.9122, 0.003126, 0.5234, 0.05956, 0.009797, 0.04548]): _vg.add([_i], _w, 'REPLACE')
_vg = ob_moon_rat.vertex_groups.new(name='Leg.L.003')
for _i, _w in zip([53, 55, 56, 57, 68, 69, 75, 76, 115], [0.0005555, 0.8908, 0.07189, 0.003434, 0.6171, 0.9473, 0.9684, 0.9766, 0.9236]): _vg.add([_i], _w, 'REPLACE')
_vg = ob_moon_rat.vertex_groups.new(name='Leg.L.004')
_vg = ob_moon_rat.vertex_groups.new(name='Leg.L.006')
for _i, _w in zip([53, 54, 55, 56, 58, 59, 61], [0.05598, 0.9927, 0.05152, 0.8413, 0.9667, 0.9705, 0.01021]): _vg.add([_i], _w, 'REPLACE')
_vg = ob_moon_rat.vertex_groups.new(name='Leg.L.010')
for _i, _w in zip([0, 1, 3, 6, 7, 8, 9, 53, 55, 57, 60, 61, 62, 63], [0.04291, 0.06945, 0.008175, 0.05509, 0.8167, 0.1516, 0.08354, 0.03667, 0.05134, 0.9422, 0.9415, 0.9268, 0.9209, 0.8606]): _vg.add([_i], _w, 'REPLACE')
_vg = ob_moon_rat.vertex_groups.new(name='Leg.L.009')
for _i, _w in zip([0, 1, 2, 3, 4, 5, 7, 9, 62], [0.05764, 0.09115, 0.1001, 0.9206, 0.9917, 0.9705, 0.1051, 0.9073, 0.06608]): _vg.add([_i], _w, 'REPLACE')
_vg = ob_moon_rat.vertex_groups.new(name='Leg.L.011')
for _i, _w in zip([2], [0.8379]): _vg.add([_i], _w, 'REPLACE')
_vg = ob_moon_rat.vertex_groups.new(name='Leg.L.013')
for _i, _w in zip([0, 1, 2, 3, 6, 7, 8, 63], [0.8813, 0.8173, 0.08606, 0.02847, 0.9265, 0.08233, 0.8244, 0.1287]): _vg.add([_i], _w, 'REPLACE')
_vg = ob_moon_rat.vertex_groups.new(name='Bone.013')
for _i, _w in zip([25, 26, 27, 64, 65, 86, 122, 123, 133, 137, 171, 172, 173, 210, 211, 232, 265, 266], [0.0002031, 0.1122, 0.7291, 0.897, 0.0002387, 0.06116, 0.0, 0.03649, 0.5239, 0.9125, 1.42e-05, 0.1119, 0.7271, 0.896, 0.001037, 0.06131, 0.1166, 0.1132]): _vg.add([_i], _w, 'REPLACE')
_vg = ob_moon_rat.vertex_groups.new(name='Bone.014')
for _i, _w in zip([64, 65, 133, 134, 138, 210, 211], [0.07792, 0.8197, 0.4555, 0.5453, 0.09672, 0.07845, 0.8167]): _vg.add([_i], _w, 'REPLACE')
_vg = ob_moon_rat.vertex_groups.new(name='Bone.015')
for _i, _w in zip([65, 66, 134, 135, 137, 138, 139, 211, 212], [0.152, 0.8511, 0.4445, 0.269, 0.025, 0.8833, 0.1203, 0.1545, 0.8476]): _vg.add([_i], _w, 'REPLACE')
_vg = ob_moon_rat.vertex_groups.new(name='Bone.016')
for _i, _w in zip([66, 67, 135, 136, 139, 140, 212, 213, 267], [0.1406, 0.9841, 0.7302, 0.9955, 0.878, 1.015, 0.1439, 0.9841, 1.0]): _vg.add([_i], _w, 'REPLACE')
_vg = ob_moon_rat.vertex_groups.new(name='Leg.R.001')
for _i, _w in zip([120, 170, 171, 172, 173, 216, 217, 218, 219, 220, 223, 232, 265, 266], [0.04122, 0.003154, 0.1335, 0.552, 0.1576, 0.05163, 0.1605, 0.7421, 0.1273, 0.07982, 0.4693, 0.09183, 0.02419, 0.7347]): _vg.add([_i], _w, 'REPLACE')
_vg = ob_moon_rat.vertex_groups.new(name='Leg.R.002')
for _i, _w in zip([120, 214, 215, 216, 217, 218, 219, 220, 221, 223, 260, 266], [0.001626, 0.3739, 0.04446, 0.9292, 0.8287, 0.2382, 0.8283, 0.9122, 0.003126, 0.5234, 0.05956, 0.0424]): _vg.add([_i], _w, 'REPLACE')
_vg = ob_moon_rat.vertex_groups.new(name='Leg.R.003')
for _i, _w in zip([199, 201, 202, 203, 214, 215, 221, 222, 260], [0.0005555, 0.8908, 0.07189, 0.003434, 0.6171, 0.9473, 0.9684, 0.9766, 0.9236]): _vg.add([_i], _w, 'REPLACE')
_vg = ob_moon_rat.vertex_groups.new(name='Leg.R.004')
_vg = ob_moon_rat.vertex_groups.new(name='Leg.R.006')
for _i, _w in zip([199, 200, 201, 202, 204, 205, 207], [0.05598, 0.9927, 0.05152, 0.8413, 0.9667, 0.9705, 0.01021]): _vg.add([_i], _w, 'REPLACE')
_vg = ob_moon_rat.vertex_groups.new(name='Leg.R.010')
for _i, _w in zip([145, 146, 148, 151, 152, 153, 154, 199, 201, 203, 206, 207, 208, 209], [0.04294, 0.06947, 0.008598, 0.0551, 0.8167, 0.1516, 0.0835, 0.03667, 0.05134, 0.9422, 0.9415, 0.9268, 0.9209, 0.8606]): _vg.add([_i], _w, 'REPLACE')
_vg = ob_moon_rat.vertex_groups.new(name='Leg.R.009')
for _i, _w in zip([145, 146, 147, 148, 149, 150, 152, 154, 208], [0.0576, 0.09109, 0.1, 0.92, 0.9409, 0.9699, 0.1051, 0.9074, 0.06607]): _vg.add([_i], _w, 'REPLACE')
_vg = ob_moon_rat.vertex_groups.new(name='Leg.R.011')
for _i, _w in zip([147], [0.8379]): _vg.add([_i], _w, 'REPLACE')
_vg = ob_moon_rat.vertex_groups.new(name='Leg.R.013')
for _i, _w in zip([145, 146, 147, 148, 149, 151, 152, 153, 209], [0.8813, 0.8173, 0.08609, 0.02911, 0.01049, 0.9265, 0.08234, 0.8244, 0.1287]): _vg.add([_i], _w, 'REPLACE')
_m = ob_moon_rat.modifiers.new('Armature', 'ARMATURE')
_m.object = ob_armature
ob_camera.location = (44.18, -34.19, -1.82)
ob_camera.rotation_euler = (1.317, -1.631e-05, 0.8029)
ob_armature.location = (-0.8383, 0.0, -7.884)
ob_armature.rotation_euler = (0.0, -0.0, 1.571)
ob_armature.hide_render = True
ob_armature.show_in_front = True
ob_armature.lineart.crease_threshold = 0.0

# ---- collection membership
scene.collection.objects.link(ob_moon_rat)
scene.collection.objects.link(ob_camera)
scene.collection.objects.link(ob_armature)

# ---- scene / render settings (as saved in the file)
scene.camera = ob_camera
scene.frame_start = 1; scene.frame_end = 69; scene.frame_set(1)
scene.render.engine = 'CYCLES'
scene.render.image_settings.exr_codec = 'NONE'
scene.render.resolution_x = 256
scene.render.resolution_y = 256
scene.render.simplify_subdivision_render = 0
scene.render.simplify_child_particles_render = 0.0
scene.cycles.denoising_use_gpu = True
scene.eevee.use_shadows = False
scene.eevee.ray_tracing_options.trace_max_roughness = 0.0
scene.view_settings.view_transform = 'Filmic'
bpy.context.view_layer.update()

# ---- added for rendering (the .blend has no usable light): sun + grey world if the file has none
light_auto_sun = bpy.data.lights.new('AutoSun', 'SUN')
light_auto_sun.energy = 3.0
light_auto_sun.angle = 0.0523599
ob_auto_sun = bpy.data.objects.new('AutoSun', light_auto_sun)
scene.collection.objects.link(ob_auto_sun)
ob_auto_sun.rotation_euler = (0.872665, 0.174533, 0.523599)
if scene.world is None:
    world_auto = bpy.data.worlds.new('AutoWorld')
    world_auto.color = (0.3, 0.3, 0.3)
    scene.world = world_auto
bpy.context.view_layer.update()
